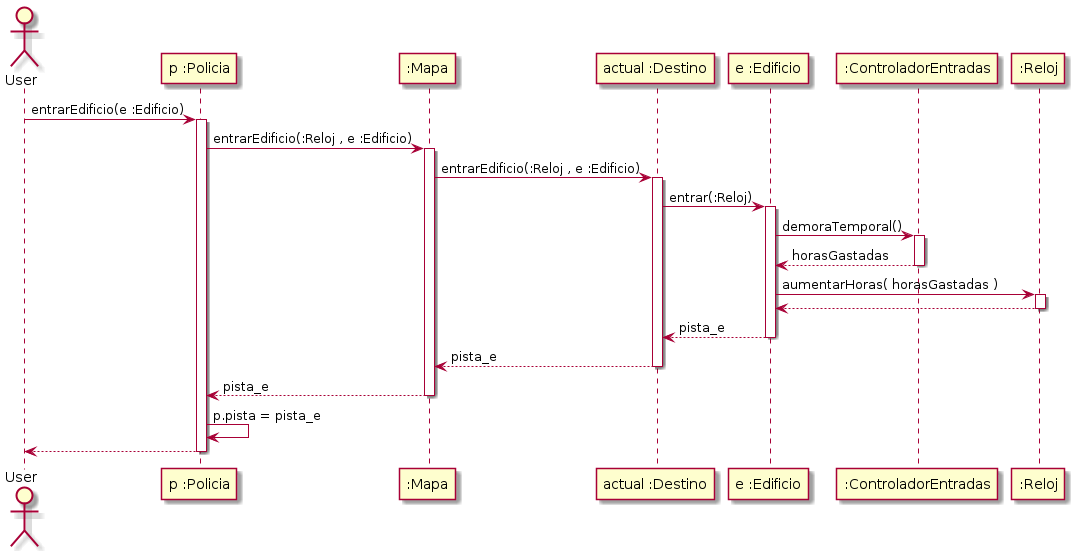

The diagram above was rendered by PlantUML. Its source (embedded in the PNG):
@startuml

Actor User

User -> "p :Policia" : entrarEdificio(e :Edificio)
Activate "p :Policia"

"p :Policia" -> ":Mapa" : entrarEdificio(:Reloj , e :Edificio)
activate ":Mapa"

":Mapa" -> "actual :Destino" : entrarEdificio(:Reloj , e :Edificio)
activate "actual :Destino"

"actual :Destino" -> "e :Edificio" : entrar(:Reloj)
activate "e :Edificio"

"e :Edificio" -> ":ControladorEntradas" : demoraTemporal()
activate ":ControladorEntradas"

":ControladorEntradas" --> "e :Edificio" : horasGastadas
deactivate ":ControladorEntradas"

"e :Edificio" -> ":Reloj" : aumentarHoras( horasGastadas )
activate ":Reloj"

":Reloj" --> "e :Edificio"
deactivate ":Reloj"

"e :Edificio" --> "actual :Destino" : pista_e
deactivate "e :Edificio"

"actual :Destino" --> ":Mapa" : pista_e
deactivate "actual :Destino"

":Mapa" --> "p :Policia" : pista_e
deactivate ":Mapa"

"p :Policia" -> "p :Policia": p.pista = pista_e

"p :Policia" --> User
deactivate "p :Policia"

@enduml